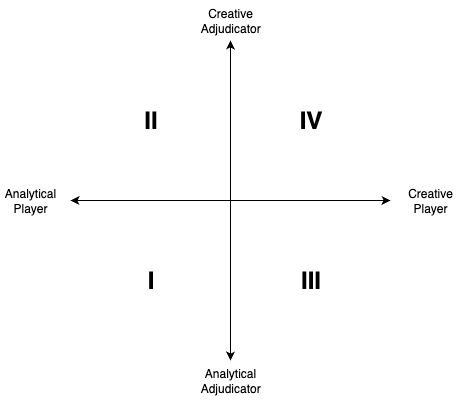

The diagram above was exported from draw.io. Its source (the exported page's mxGraphModel, read from the mxfile embedded in the PNG):
<mxGraphModel dx="1465" dy="1126" grid="0" gridSize="10" guides="1" tooltips="1" connect="1" arrows="1" fold="1" page="1" pageScale="1" pageWidth="850" pageHeight="1100" math="0" shadow="0">
  <root>
    <mxCell id="0" />
    <mxCell id="1" parent="0" />
    <mxCell id="8clEKhhCr0hDwZ8HlaAr-1" value="" style="endArrow=classic;startArrow=classic;html=1;rounded=0;" parent="1" edge="1">
      <mxGeometry width="50" height="50" relative="1" as="geometry">
        <mxPoint x="440" y="600" as="sourcePoint" />
        <mxPoint x="440" y="280" as="targetPoint" />
      </mxGeometry>
    </mxCell>
    <mxCell id="8clEKhhCr0hDwZ8HlaAr-2" value="" style="endArrow=classic;startArrow=classic;html=1;rounded=0;" parent="1" edge="1">
      <mxGeometry width="50" height="50" relative="1" as="geometry">
        <mxPoint x="280" y="440" as="sourcePoint" />
        <mxPoint x="600" y="440" as="targetPoint" />
      </mxGeometry>
    </mxCell>
    <mxCell id="8clEKhhCr0hDwZ8HlaAr-3" value="II" style="text;strokeColor=none;fillColor=none;html=1;fontSize=24;fontStyle=1;verticalAlign=middle;align=center;" parent="1" vertex="1">
      <mxGeometry x="310" y="340" width="100" height="40" as="geometry" />
    </mxCell>
    <mxCell id="8clEKhhCr0hDwZ8HlaAr-8" value="I" style="text;strokeColor=none;fillColor=none;html=1;fontSize=24;fontStyle=1;verticalAlign=middle;align=center;" parent="1" vertex="1">
      <mxGeometry x="310" y="500" width="100" height="40" as="geometry" />
    </mxCell>
    <mxCell id="8clEKhhCr0hDwZ8HlaAr-9" value="III" style="text;strokeColor=none;fillColor=none;html=1;fontSize=24;fontStyle=1;verticalAlign=middle;align=center;" parent="1" vertex="1">
      <mxGeometry x="470" y="500" width="100" height="40" as="geometry" />
    </mxCell>
    <mxCell id="8clEKhhCr0hDwZ8HlaAr-10" value="IV" style="text;strokeColor=none;fillColor=none;html=1;fontSize=24;fontStyle=1;verticalAlign=middle;align=center;" parent="1" vertex="1">
      <mxGeometry x="470" y="340" width="100" height="40" as="geometry" />
    </mxCell>
    <mxCell id="8clEKhhCr0hDwZ8HlaAr-11" value="Creative Adjudicator" style="text;html=1;align=center;verticalAlign=middle;whiteSpace=wrap;rounded=0;" parent="1" vertex="1">
      <mxGeometry x="410" y="240" width="60" height="40" as="geometry" />
    </mxCell>
    <mxCell id="8clEKhhCr0hDwZ8HlaAr-12" value="&lt;span style=&quot;background-color: transparent; color: light-dark(rgb(0, 0, 0), rgb(255, 255, 255));&quot;&gt;Analytical Adjudicator&lt;/span&gt;" style="text;html=1;align=center;verticalAlign=middle;whiteSpace=wrap;rounded=0;" parent="1" vertex="1">
      <mxGeometry x="410" y="600" width="60" height="40" as="geometry" />
    </mxCell>
    <mxCell id="8clEKhhCr0hDwZ8HlaAr-13" value="&lt;span style=&quot;background-color: transparent; color: light-dark(rgb(0, 0, 0), rgb(255, 255, 255));&quot;&gt;Creative Player&lt;/span&gt;" style="text;html=1;align=center;verticalAlign=middle;whiteSpace=wrap;rounded=0;" parent="1" vertex="1">
      <mxGeometry x="610" y="420" width="60" height="40" as="geometry" />
    </mxCell>
    <mxCell id="8clEKhhCr0hDwZ8HlaAr-14" value="&lt;span style=&quot;background-color: transparent; color: light-dark(rgb(0, 0, 0), rgb(255, 255, 255));&quot;&gt;Analytical Player&lt;/span&gt;" style="text;html=1;align=center;verticalAlign=middle;whiteSpace=wrap;rounded=0;" parent="1" vertex="1">
      <mxGeometry x="210" y="420" width="60" height="40" as="geometry" />
    </mxCell>
  </root>
</mxGraphModel>